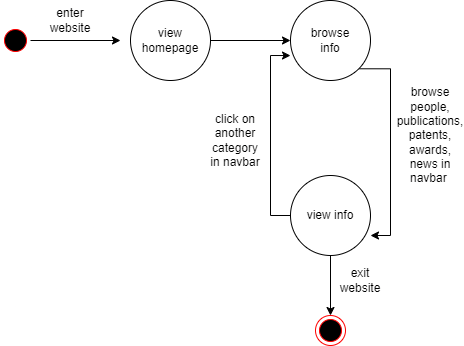

The diagram above was exported from draw.io. Its source (the exported page's mxGraphModel, read from the mxfile embedded in the PNG):
<mxGraphModel dx="1050" dy="577" grid="1" gridSize="10" guides="1" tooltips="1" connect="1" arrows="1" fold="1" page="1" pageScale="1" pageWidth="850" pageHeight="1100" math="0" shadow="0">
  <root>
    <mxCell id="0" />
    <mxCell id="1" parent="0" />
    <mxCell id="bXEne1UtnaN9omN8fv1c-5" style="edgeStyle=orthogonalEdgeStyle;rounded=0;orthogonalLoop=1;jettySize=auto;html=1;exitX=1;exitY=0.5;exitDx=0;exitDy=0;" edge="1" parent="1" source="bXEne1UtnaN9omN8fv1c-2">
      <mxGeometry relative="1" as="geometry">
        <mxPoint x="280" y="155" as="targetPoint" />
      </mxGeometry>
    </mxCell>
    <mxCell id="bXEne1UtnaN9omN8fv1c-2" value="" style="ellipse;html=1;shape=startState;fillColor=#000000;strokeColor=#ff0000;" vertex="1" parent="1">
      <mxGeometry x="160" y="140" width="30" height="30" as="geometry" />
    </mxCell>
    <mxCell id="bXEne1UtnaN9omN8fv1c-10" value="" style="edgeStyle=orthogonalEdgeStyle;rounded=0;orthogonalLoop=1;jettySize=auto;html=1;" edge="1" parent="1" source="bXEne1UtnaN9omN8fv1c-6" target="bXEne1UtnaN9omN8fv1c-9">
      <mxGeometry relative="1" as="geometry" />
    </mxCell>
    <mxCell id="bXEne1UtnaN9omN8fv1c-6" value="" style="ellipse;whiteSpace=wrap;html=1;aspect=fixed;" vertex="1" parent="1">
      <mxGeometry x="290" y="115" width="80" height="80" as="geometry" />
    </mxCell>
    <mxCell id="bXEne1UtnaN9omN8fv1c-7" value="enter website" style="text;html=1;strokeColor=none;fillColor=none;align=center;verticalAlign=middle;whiteSpace=wrap;rounded=0;" vertex="1" parent="1">
      <mxGeometry x="200" y="120" width="60" height="30" as="geometry" />
    </mxCell>
    <mxCell id="bXEne1UtnaN9omN8fv1c-8" value="view homepage" style="text;html=1;strokeColor=none;fillColor=none;align=center;verticalAlign=middle;whiteSpace=wrap;rounded=0;" vertex="1" parent="1">
      <mxGeometry x="300" y="140" width="60" height="30" as="geometry" />
    </mxCell>
    <mxCell id="bXEne1UtnaN9omN8fv1c-16" style="edgeStyle=orthogonalEdgeStyle;rounded=0;orthogonalLoop=1;jettySize=auto;html=1;exitX=1;exitY=1;exitDx=0;exitDy=0;entryX=1;entryY=0.75;entryDx=0;entryDy=0;entryPerimeter=0;" edge="1" parent="1" source="bXEne1UtnaN9omN8fv1c-9" target="bXEne1UtnaN9omN8fv1c-20">
      <mxGeometry relative="1" as="geometry">
        <mxPoint x="550" y="350" as="targetPoint" />
        <Array as="points">
          <mxPoint x="550" y="183" />
          <mxPoint x="550" y="350" />
        </Array>
      </mxGeometry>
    </mxCell>
    <mxCell id="bXEne1UtnaN9omN8fv1c-9" value="" style="ellipse;whiteSpace=wrap;html=1;aspect=fixed;" vertex="1" parent="1">
      <mxGeometry x="450" y="115" width="80" height="80" as="geometry" />
    </mxCell>
    <mxCell id="bXEne1UtnaN9omN8fv1c-11" value="browse info" style="text;html=1;strokeColor=none;fillColor=none;align=center;verticalAlign=middle;whiteSpace=wrap;rounded=0;" vertex="1" parent="1">
      <mxGeometry x="460" y="140" width="60" height="30" as="geometry" />
    </mxCell>
    <mxCell id="bXEne1UtnaN9omN8fv1c-17" value="browse people, publications, patents, awards, news in navbar&amp;nbsp;" style="text;html=1;strokeColor=none;fillColor=none;align=center;verticalAlign=middle;whiteSpace=wrap;rounded=0;" vertex="1" parent="1">
      <mxGeometry x="570" y="240" width="40" height="20" as="geometry" />
    </mxCell>
    <mxCell id="bXEne1UtnaN9omN8fv1c-26" style="edgeStyle=orthogonalEdgeStyle;rounded=0;orthogonalLoop=1;jettySize=auto;html=1;exitX=0.5;exitY=1;exitDx=0;exitDy=0;entryX=0.5;entryY=0;entryDx=0;entryDy=0;" edge="1" parent="1" source="bXEne1UtnaN9omN8fv1c-20" target="bXEne1UtnaN9omN8fv1c-25">
      <mxGeometry relative="1" as="geometry" />
    </mxCell>
    <mxCell id="bXEne1UtnaN9omN8fv1c-20" value="" style="ellipse;whiteSpace=wrap;html=1;aspect=fixed;" vertex="1" parent="1">
      <mxGeometry x="450" y="290" width="80" height="80" as="geometry" />
    </mxCell>
    <mxCell id="bXEne1UtnaN9omN8fv1c-23" style="edgeStyle=orthogonalEdgeStyle;rounded=0;orthogonalLoop=1;jettySize=auto;html=1;entryX=0;entryY=0.688;entryDx=0;entryDy=0;entryPerimeter=0;" edge="1" parent="1" target="bXEne1UtnaN9omN8fv1c-9">
      <mxGeometry relative="1" as="geometry">
        <mxPoint x="450" y="330" as="sourcePoint" />
        <Array as="points">
          <mxPoint x="430" y="330" />
          <mxPoint x="430" y="170" />
        </Array>
      </mxGeometry>
    </mxCell>
    <mxCell id="bXEne1UtnaN9omN8fv1c-21" value="view info" style="text;html=1;strokeColor=none;fillColor=none;align=center;verticalAlign=middle;whiteSpace=wrap;rounded=0;" vertex="1" parent="1">
      <mxGeometry x="460" y="315" width="60" height="30" as="geometry" />
    </mxCell>
    <mxCell id="bXEne1UtnaN9omN8fv1c-24" value="click on another category in navbar" style="text;html=1;strokeColor=none;fillColor=none;align=center;verticalAlign=middle;whiteSpace=wrap;rounded=0;" vertex="1" parent="1">
      <mxGeometry x="365" y="240" width="60" height="30" as="geometry" />
    </mxCell>
    <mxCell id="bXEne1UtnaN9omN8fv1c-25" value="" style="ellipse;html=1;shape=endState;fillColor=#000000;strokeColor=#ff0000;" vertex="1" parent="1">
      <mxGeometry x="475" y="430" width="30" height="30" as="geometry" />
    </mxCell>
    <mxCell id="bXEne1UtnaN9omN8fv1c-27" value="exit website" style="text;html=1;strokeColor=none;fillColor=none;align=center;verticalAlign=middle;whiteSpace=wrap;rounded=0;" vertex="1" parent="1">
      <mxGeometry x="490" y="380" width="60" height="30" as="geometry" />
    </mxCell>
  </root>
</mxGraphModel>